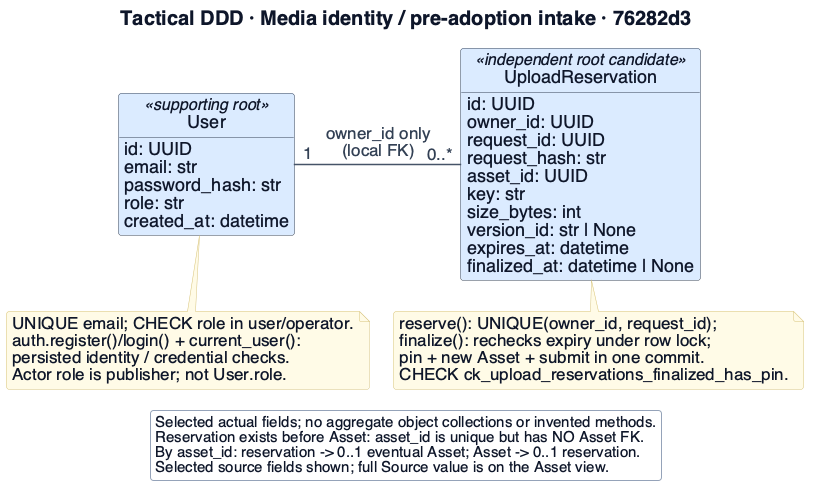

The diagram above was rendered by PlantUML. Its source (embedded in the PNG):
@startuml
!include _style.iuml
skinparam dpi 96
skinparam defaultFontSize 20
skinparam classAttributeFontSize 18
skinparam classStereotypeFontSize 16
skinparam ArrowFontSize 17
skinparam NoteFontSize 17
skinparam LegendFontSize 15
skinparam titleFontSize 20
skinparam nodesep 24
skinparam ranksep 30
hide circle
hide empty methods

top to bottom direction
title Tactical DDD · Media identity / pre-adoption intake · 76282d3
class User <<supporting root>> $MEDIA {
 id: UUID
 email: str
 password_hash: str
 role: str
 created_at: datetime
}
class UploadReservation <<independent root candidate>> $MEDIA {
 id: UUID
 owner_id: UUID
 request_id: UUID
 request_hash: str
 asset_id: UUID
 key: str
 size_bytes: int
 version_id: str | None
 expires_at: datetime
 finalized_at: datetime | None
}
User "1" -right- "0..*" UploadReservation : owner_id only\n(local FK)
note bottom of User
  UNIQUE email; CHECK role in user/operator.
  auth.register()/login() + current_user():
  persisted identity / credential checks.
  Actor role is publisher; not User.role.
end note
note bottom of UploadReservation
  reserve(): UNIQUE(owner_id, request_id);
  finalize(): rechecks expiry under row lock;
  pin + new Asset + submit in one commit.
  CHECK ck_upload_reservations_finalized_has_pin.
end note
legend bottom
  Selected actual fields; no aggregate object collections or invented methods.
  Reservation exists before Asset: asset_id is unique but has NO Asset FK.
  By asset_id: reservation -> 0..1 eventual Asset; Asset -> 0..1 reservation.
  Selected source fields shown; full Source value is on the Asset view.
endlegend

@enduml